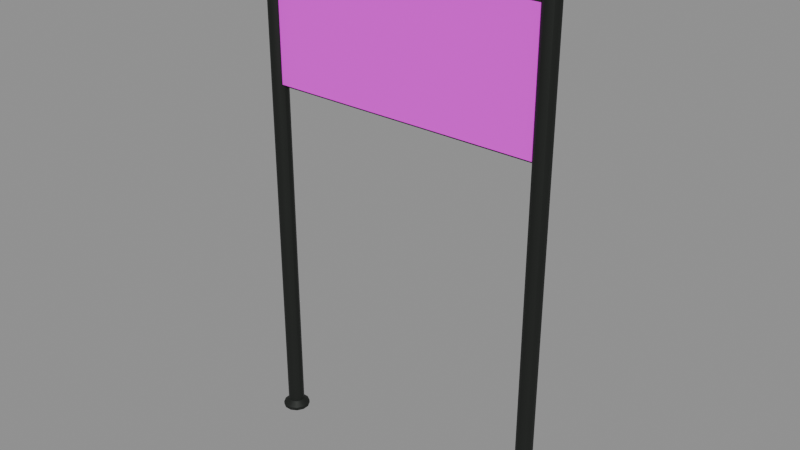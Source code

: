 # Source: cartel_plaza.blend  (saved by Blender 5.3.31; exported with 4.5.12 LTS)
import bpy
from mathutils import Matrix  # noqa: F401  (used for matrix-valued properties, if any)

bpy.ops.wm.read_factory_settings(use_empty=True)
scene = bpy.context.scene
scene.name = 'Scene'

# ---- images (referenced by path relative to the original .blend; pixels are not part of the script)
import os
ASSET_DIR = os.environ.get("B2B_ASSET_DIR", "")  # directory of the original .blend (textures are referenced by path, not embedded)
HERE = os.path.dirname(os.path.abspath(__file__))  # packed textures are extracted next to this script under _unpacked/

def load_image(name, relpath, width, height, colorspace="sRGB"):
    """Load a texture the original file referenced (path relative to the .blend, or extracted next to this script)."""
    p = next((c for c in (os.path.join(HERE, relpath), os.path.join(ASSET_DIR, relpath)) if relpath and os.path.exists(c)), "")
    if p:
        img = bpy.data.images.load(p, check_existing=True)
        img.name = name
    else:  # same state as the original file: an image datablock whose file is absent (Cycles renders it pink)
        img = bpy.data.images.new(name, width, height)
        img.source = "FILE"
        img.filepath = "//" + (relpath or name)
    img.colorspace_settings.name = colorspace
    return img
img_cartel_plaza_png = load_image('cartel_plaza.png', 'cartel_plaza.png', 1024, 1024, 'sRGB')

# ---- materials (node trees are filled in below, after node groups)
mat_m_hierro = bpy.data.materials.new('M_Hierro')
mat_m_hierro.diffuse_color = (0.01938, 0.02217, 0.01938, 1.0)
mat_t_cartel_plaza = bpy.data.materials.new('T_cartel_plaza')

# ---- material node trees
mat_m_hierro.use_nodes = True; mat_m_hierro.node_tree.nodes.clear()
_N = mat_m_hierro.node_tree.nodes; _L = mat_m_hierro.node_tree.links
n0 = _N.new('ShaderNodeBsdfPrincipled'); n0.name = 'Principled BSDF'; n0.location = (-200, 100)
n0.inputs[0].default_value = (0.01938, 0.02217, 0.01938, 1.0)
n0.inputs[1].default_value = 0.5
n0.inputs[2].default_value = 0.6
n0.inputs[10].default_value = 0.005
n1 = _N.new('ShaderNodeOutputMaterial'); n1.name = 'Material Output'; n1.location = (200, 100)
_L.new(n0.outputs[0], n1.inputs[0])
n1.is_active_output = True
mat_t_cartel_plaza.use_nodes = True; mat_t_cartel_plaza.node_tree.nodes.clear()
_N = mat_t_cartel_plaza.node_tree.nodes; _L = mat_t_cartel_plaza.node_tree.links
n0 = _N.new('ShaderNodeBsdfPrincipled'); n0.name = 'Principled BSDF'; n0.location = (-200, 100)
n0.inputs[2].default_value = 0.7
n0.inputs[10].default_value = 0.005
n1 = _N.new('ShaderNodeOutputMaterial'); n1.name = 'Material Output'; n1.location = (200, 100)
n2 = _N.new('ShaderNodeTexImage'); n2.name = 'Image Texture'; n2.location = (0, 0)
n2.image = img_cartel_plaza_png
_L.new(n0.outputs[0], n1.inputs[0])
_L.new(n2.outputs[0], n0.inputs[0])
n1.is_active_output = True

# ---- meshes
me_cartel_plaza_cuerpo = bpy.data.meshes.new('cartel_plaza_cuerpo')
me_cartel_plaza_cuerpo.from_pydata([(-0.5366, 0.05, 0.0), (-0.5134, 0.0366, 0.0), (-0.5, 0.0134, 0.0), (-0.5, -0.0134, 0.0), (-0.5134, -0.0366, 0.0), (-0.5366, -0.05, 0.0), (-0.5634, -0.05, 0.0), (-0.5866, -0.0366, 0.0), (-0.6, -0.0134, 0.0), (-0.6, 0.0134, 0.0), (-0.5866, 0.0366, 0.0), (-0.5634, 0.05, 0.0), (-0.5366, 0.05, 0.012), (-0.5134, 0.0366, 0.012), (-0.5, 0.0134, 0.012), (-0.5, -0.0134, 0.012), (-0.5134, -0.0366, 0.012), (-0.5366, -0.05, 0.012), (-0.5634, -0.05, 0.012), (-0.5866, -0.0366, 0.012), (-0.6, -0.0134, 0.012), (-0.6, 0.0134, 0.012), (-0.5866, 0.0366, 0.012), (-0.5634, 0.05, 0.012), (-0.542, 0.03, 0.03), (-0.528, 0.02196, 0.03), (-0.52, 0.008038, 0.03), (-0.52, -0.008038, 0.03), (-0.528, -0.02196, 0.03), (-0.542, -0.03, 0.03), (-0.558, -0.03, 0.03), (-0.572, -0.02196, 0.03), (-0.58, -0.008038, 0.03), (-0.58, 0.008038, 0.03), (-0.572, 0.02196, 0.03), (-0.558, 0.03, 0.03), (-0.542, 0.03, 1.97), (-0.528, 0.02196, 1.97), (-0.52, 0.008038, 1.97), (-0.52, -0.008038, 1.97), (-0.528, -0.02196, 1.97), (-0.542, -0.03, 1.97), (-0.558, -0.03, 1.97), (-0.572, -0.02196, 1.97), (-0.58, -0.008038, 1.97), (-0.58, 0.008038, 1.97), (-0.572, 0.02196, 1.97), (-0.558, 0.03, 1.97), (-0.5398, 0.038, 1.978), (-0.5222, 0.02782, 1.978), (-0.512, 0.01018, 1.978), (-0.512, -0.01018, 1.978), (-0.5222, -0.02782, 1.978), (-0.5398, -0.038, 1.978), (-0.5602, -0.038, 1.978), (-0.5778, -0.02782, 1.978), (-0.588, -0.01018, 1.978), (-0.588, 0.01018, 1.978), (-0.5778, 0.02782, 1.978), (-0.5602, 0.038, 1.978), (-0.55, 0.0, 2.0), (0.5634, 0.05, 0.0), (0.5866, 0.0366, 0.0), (0.6, 0.0134, 0.0), (0.6, -0.0134, 0.0), (0.5866, -0.0366, 0.0), (0.5634, -0.05, 0.0), (0.5366, -0.05, 0.0), (0.5134, -0.0366, 0.0), (0.5, -0.0134, 0.0), (0.5, 0.0134, 0.0), (0.5134, 0.0366, 0.0), (0.5366, 0.05, 0.0), (0.5634, 0.05, 0.012), (0.5866, 0.0366, 0.012), (0.6, 0.0134, 0.012), (0.6, -0.0134, 0.012), (0.5866, -0.0366, 0.012), (0.5634, -0.05, 0.012), (0.5366, -0.05, 0.012), (0.5134, -0.0366, 0.012), (0.5, -0.0134, 0.012), (0.5, 0.0134, 0.012), (0.5134, 0.0366, 0.012), (0.5366, 0.05, 0.012), (0.558, 0.03, 0.03), (0.572, 0.02196, 0.03), (0.58, 0.008038, 0.03), (0.58, -0.008038, 0.03), (0.572, -0.02196, 0.03), (0.558, -0.03, 0.03), (0.542, -0.03, 0.03), (0.528, -0.02196, 0.03), (0.52, -0.008038, 0.03), (0.52, 0.008038, 0.03), (0.528, 0.02196, 0.03), (0.542, 0.03, 0.03), (0.558, 0.03, 1.97), (0.572, 0.02196, 1.97), (0.58, 0.008038, 1.97), (0.58, -0.008038, 1.97), (0.572, -0.02196, 1.97), (0.558, -0.03, 1.97), (0.542, -0.03, 1.97), (0.528, -0.02196, 1.97), (0.52, -0.008038, 1.97), (0.52, 0.008038, 1.97), (0.528, 0.02196, 1.97), (0.542, 0.03, 1.97), (0.5602, 0.038, 1.978), (0.5778, 0.02782, 1.978), (0.588, 0.01018, 1.978), (0.588, -0.01018, 1.978), (0.5778, -0.02782, 1.978), (0.5602, -0.038, 1.978), (0.5398, -0.038, 1.978), (0.5222, -0.02782, 1.978), (0.512, -0.01018, 1.978), (0.512, 0.01018, 1.978), (0.5222, 0.02782, 1.978), (0.5398, 0.038, 1.978), (0.55, 0.0, 2.0), (-0.532, -0.007, 1.38), (-0.532, -0.015, 1.388), (-0.54, -0.007, 1.388), (-0.532, -0.015, 1.872), (-0.532, -0.007, 1.88), (-0.54, -0.007, 1.872), (-0.532, 0.007, 1.38), (-0.54, 0.007, 1.388), (-0.532, 0.015, 1.388), (-0.532, 0.007, 1.88), (-0.532, 0.015, 1.872), (-0.54, 0.007, 1.872), (0.532, -0.007, 1.38), (0.54, -0.007, 1.388), (0.532, -0.015, 1.388), (0.532, -0.007, 1.88), (0.532, -0.015, 1.872), (0.54, -0.007, 1.872), (0.532, 0.007, 1.38), (0.532, 0.015, 1.388), (0.54, 0.007, 1.388), (0.532, 0.007, 1.88), (0.54, 0.007, 1.872), (0.532, 0.015, 1.872)], [], [(0, 12, 13, 1), (1, 13, 14, 2), (2, 14, 15, 3), (3, 15, 16, 4), (4, 16, 17, 5), (5, 17, 18, 6), (6, 18, 19, 7), (7, 19, 20, 8), (8, 20, 21, 9), (9, 21, 22, 10), (10, 22, 23, 11), (11, 23, 12, 0), (12, 24, 25, 13), (13, 25, 26, 14), (14, 26, 27, 15), (15, 27, 28, 16), (16, 28, 29, 17), (17, 29, 30, 18), (18, 30, 31, 19), (19, 31, 32, 20), (20, 32, 33, 21), (21, 33, 34, 22), (22, 34, 35, 23), (23, 35, 24, 12), (24, 36, 37, 25), (25, 37, 38, 26), (26, 38, 39, 27), (27, 39, 40, 28), (28, 40, 41, 29), (29, 41, 42, 30), (30, 42, 43, 31), (31, 43, 44, 32), (32, 44, 45, 33), (33, 45, 46, 34), (34, 46, 47, 35), (35, 47, 36, 24), (36, 48, 49, 37), (37, 49, 50, 38), (38, 50, 51, 39), (39, 51, 52, 40), (40, 52, 53, 41), (41, 53, 54, 42), (42, 54, 55, 43), (43, 55, 56, 44), (44, 56, 57, 45), (45, 57, 58, 46), (46, 58, 59, 47), (47, 59, 48, 36), (48, 60, 49), (49, 60, 50), (50, 60, 51), (51, 60, 52), (52, 60, 53), (53, 60, 54), (54, 60, 55), (55, 60, 56), (56, 60, 57), (57, 60, 58), (58, 60, 59), (59, 60, 48), (61, 73, 74, 62), (62, 74, 75, 63), (63, 75, 76, 64), (64, 76, 77, 65), (65, 77, 78, 66), (66, 78, 79, 67), (67, 79, 80, 68), (68, 80, 81, 69), (69, 81, 82, 70), (70, 82, 83, 71), (71, 83, 84, 72), (72, 84, 73, 61), (73, 85, 86, 74), (74, 86, 87, 75), (75, 87, 88, 76), (76, 88, 89, 77), (77, 89, 90, 78), (78, 90, 91, 79), (79, 91, 92, 80), (80, 92, 93, 81), (81, 93, 94, 82), (82, 94, 95, 83), (83, 95, 96, 84), (84, 96, 85, 73), (85, 97, 98, 86), (86, 98, 99, 87), (87, 99, 100, 88), (88, 100, 101, 89), (89, 101, 102, 90), (90, 102, 103, 91), (91, 103, 104, 92), (92, 104, 105, 93), (93, 105, 106, 94), (94, 106, 107, 95), (95, 107, 108, 96), (96, 108, 97, 85), (97, 109, 110, 98), (98, 110, 111, 99), (99, 111, 112, 100), (100, 112, 113, 101), (101, 113, 114, 102), (102, 114, 115, 103), (103, 115, 116, 104), (104, 116, 117, 105), (105, 117, 118, 106), (106, 118, 119, 107), (107, 119, 120, 108), (108, 120, 109, 97), (109, 121, 110), (110, 121, 111), (111, 121, 112), (112, 121, 113), (113, 121, 114), (114, 121, 115), (115, 121, 116), (116, 121, 117), (117, 121, 118), (118, 121, 119), (119, 121, 120), (120, 121, 109), (122, 123, 124), (125, 126, 127), (128, 129, 130), (131, 132, 133), (134, 135, 136), (137, 138, 139), (140, 141, 142), (143, 144, 145), (128, 122, 124, 129), (123, 125, 127, 124), (126, 131, 133, 127), (132, 130, 129, 133), (140, 128, 130, 141), (131, 143, 145, 132), (144, 142, 141, 145), (134, 140, 142, 135), (143, 137, 139, 144), (138, 136, 135, 139), (122, 134, 136, 123), (137, 126, 125, 138), (128, 140, 134, 122), (124, 127, 133, 129), (136, 138, 125, 123), (143, 131, 126, 137), (130, 132, 145, 141), (142, 144, 139, 135)])
me_cartel_plaza_cuerpo.polygons.foreach_set('use_smooth', [True] * 146)
me_cartel_plaza_cuerpo.polygons.foreach_set('material_index', [0, 0, 0, 0, 0, 0, 0, 0, 0, 0, 0, 0, 0, 0, 0, 0, 0, 0, 0, 0, 0, 0, 0, 0, 0, 0, 0, 0, 0, 0, 0, 0, 0, 0, 0, 0, 0, 0, 0, 0, 0, 0, 0, 0, 0, 0, 0, 0, 0, 0, 0, 0, 0, 0, 0, 0, 0, 0, 0, 0, 0, 0, 0, 0, 0, 0, 0, 0, 0, 0, 0, 0, 0, 0, 0, 0, 0, 0, 0, 0, 0, 0, 0, 0, 0, 0, 0, 0, 0, 0, 0, 0, 0, 0, 0, 0, 0, 0, 0, 0, 0, 0, 0, 0, 0, 0, 0, 0, 0, 0, 0, 0, 0, 0, 0, 0, 0, 0, 0, 0, 0, 0, 0, 0, 0, 0, 0, 0, 0, 0, 0, 0, 0, 0, 0, 0, 0, 0, 0, 0, 0, 0, 1, 0, 1, 0])
_k = set([(0, 1), (0, 11), (1, 2), (1, 13), (2, 3), (3, 4), (4, 5), (4, 16), (5, 6), (6, 7), (7, 8), (7, 19), (8, 9), (9, 10), (10, 11), (10, 22), (12, 13), (12, 23), (13, 14), (14, 15), (15, 16), (16, 17), (17, 18), (18, 19), (19, 20), (20, 21), (21, 22), (22, 23), (24, 25), (24, 35), (25, 26), (26, 27), (26, 38), (27, 28), (27, 39), (28, 29), (29, 30), (30, 31), (31, 32), (31, 43), (32, 33), (33, 34), (34, 35), (34, 46), (36, 37), (36, 47), (37, 38), (38, 39), (39, 40), (40, 41), (41, 42), (42, 43), (43, 44), (44, 45), (45, 46), (46, 47), (48, 49), (48, 59), (49, 50), (50, 51), (51, 52), (52, 53), (53, 54), (54, 55), (55, 56), (56, 57), (57, 58), (58, 59), (61, 62), (61, 72), (62, 63), (62, 74), (63, 64), (64, 65), (65, 66), (65, 77), (66, 67), (67, 68), (68, 69), (68, 80), (69, 70), (70, 71), (71, 72), (71, 83), (73, 74), (73, 84), (74, 75), (75, 76), (76, 77), (77, 78), (78, 79), (79, 80), (80, 81), (81, 82), (82, 83), (83, 84), (85, 86), (85, 96), (86, 87), (86, 98), (87, 88), (88, 89), (89, 90), (89, 101), (90, 91), (91, 92), (92, 93), (93, 94), (93, 105), (94, 95), (94, 106), (95, 96), (97, 98), (97, 108), (98, 99), (99, 100), (100, 101), (101, 102), (102, 103), (103, 104), (104, 105), (105, 106), (106, 107), (107, 108), (109, 110), (109, 120), (110, 111), (111, 112), (112, 113), (113, 114), (114, 115), (115, 116), (116, 117), (117, 118), (118, 119), (119, 120), (122, 123), (122, 124), (122, 128), (122, 134), (123, 124), (123, 125), (123, 136), (124, 127), (124, 129), (125, 126), (125, 127), (125, 138), (126, 127), (126, 131), (126, 137), (127, 133), (128, 129), (128, 130), (128, 140), (129, 130), (129, 133), (130, 132), (130, 141), (131, 132), (131, 133), (131, 143), (132, 133), (132, 145), (134, 135), (134, 136), (134, 140), (135, 136), (135, 139), (135, 142), (136, 138), (137, 138), (137, 139), (137, 143), (138, 139), (139, 144), (140, 141), (140, 142), (141, 142), (141, 145), (142, 144), (143, 144), (143, 145), (144, 145)])
me_cartel_plaza_cuerpo.attributes.new('sharp_edge', 'BOOLEAN', 'EDGE').data.foreach_set('value', [ (min(e.vertices), max(e.vertices)) in _k for e in me_cartel_plaza_cuerpo.edges])
_uv = me_cartel_plaza_cuerpo.uv_layers.new(name='Float2')
_uv.uv.foreach_set('vector', [0.0, 0.0, 0.0, 0.0, 0.0, 0.0, 0.0, 0.0, 0.0, 0.0, 0.0, 0.0, 0.0, 0.0, 0.0, 0.0, 0.0, 0.0, 0.0, 0.0, 0.0, 0.0, 0.0, 0.0, 0.0, 0.0, 0.0, 0.0, 0.0, 0.0, 0.0, 0.0, 0.0, 0.0, 0.0, 0.0, 0.0, 0.0, 0.0, 0.0, 0.0, 0.0, 0.0, 0.0, 0.0, 0.0, 0.0, 0.0, 0.0, 0.0, 0.0, 0.0, 0.0, 0.0, 0.0, 0.0, 0.0, 0.0, 0.0, 0.0, 0.0, 0.0, 0.0, 0.0, 0.0, 0.0, 0.0, 0.0, 0.0, 0.0, 0.0, 0.0, 0.0, 0.0, 0.0, 0.0, 0.0, 0.0, 0.0, 0.0, 0.0, 0.0, 0.0, 0.0, 0.0, 0.0, 0.0, 0.0, 0.0, 0.0, 0.0, 0.0, 0.0, 0.0, 0.0, 0.0, 0.0, 0.0, 0.0, 0.0, 0.0, 0.0, 0.0, 0.0, 0.0, 0.0, 0.0, 0.0, 0.0, 0.0, 0.0, 0.0, 0.0, 0.0, 0.0, 0.0, 0.0, 0.0, 0.0, 0.0, 0.0, 0.0, 0.0, 0.0, 0.0, 0.0, 0.0, 0.0, 0.0, 0.0, 0.0, 0.0, 0.0, 0.0, 0.0, 0.0, 0.0, 0.0, 0.0, 0.0, 0.0, 0.0, 0.0, 0.0, 0.0, 0.0, 0.0, 0.0, 0.0, 0.0, 0.0, 0.0, 0.0, 0.0, 0.0, 0.0, 0.0, 0.0, 0.0, 0.0, 0.0, 0.0, 0.0, 0.0, 0.0, 0.0, 0.0, 0.0, 0.0, 0.0, 0.0, 0.0, 0.0, 0.0, 0.0, 0.0, 0.0, 0.0, 0.0, 0.0, 0.0, 0.0, 0.0, 0.0, 0.0, 0.0, 0.0, 0.0, 0.0, 0.0, 0.0, 0.0, 0.0, 0.0, 0.0, 0.0, 0.0, 0.0, 0.0, 0.0, 0.0, 0.0, 0.0, 0.0, 0.0, 0.0, 0.0, 0.0, 0.0, 0.0, 0.0, 0.0, 0.0, 0.0, 0.0, 0.0, 0.0, 0.0, 0.0, 0.0, 0.0, 0.0, 0.0, 0.0, 0.0, 0.0, 0.0, 0.0, 0.0, 0.0, 0.0, 0.0, 0.0, 0.0, 0.0, 0.0, 0.0, 0.0, 0.0, 0.0, 0.0, 0.0, 0.0, 0.0, 0.0, 0.0, 0.0, 0.0, 0.0, 0.0, 0.0, 0.0, 0.0, 0.0, 0.0, 0.0, 0.0, 0.0, 0.0, 0.0, 0.0, 0.0, 0.0, 0.0, 0.0, 0.0, 0.0, 0.0, 0.0, 0.0, 0.0, 0.0, 0.0, 0.0, 0.0, 0.0, 0.0, 0.0, 0.0, 0.0, 0.0, 0.0, 0.0, 0.0, 0.0, 0.0, 0.0, 0.0, 0.0, 0.0, 0.0, 0.0, 0.0, 0.0, 0.0, 0.0, 0.0, 0.0, 0.0, 0.0, 0.0, 0.0, 0.0, 0.0, 0.0, 0.0, 0.0, 0.0, 0.0, 0.0, 0.0, 0.0, 0.0, 0.0, 0.0, 0.0, 0.0, 0.0, 0.0, 0.0, 0.0, 0.0, 0.0, 0.0, 0.0, 0.0, 0.0, 0.0, 0.0, 0.0, 0.0, 0.0, 0.0, 0.0, 0.0, 0.0, 0.0, 0.0, 0.0, 0.0, 0.0, 0.0, 0.0, 0.0, 0.0, 0.0, 0.0, 0.0, 0.0, 0.0, 0.0, 0.0, 0.0, 0.0, 0.0, 0.0, 0.0, 0.0, 0.0, 0.0, 0.0, 0.0, 0.0, 0.0, 0.0, 0.0, 0.0, 0.0, 0.0, 0.0, 0.0, 0.0, 0.0, 0.0, 0.0, 0.0, 0.0, 0.0, 0.0, 0.0, 0.0, 0.0, 0.0, 0.0, 0.0, 0.0, 0.0, 0.0, 0.0, 0.0, 0.0, 0.0, 0.0, 0.0, 0.0, 0.0, 0.0, 0.0, 0.0, 0.0, 0.0, 0.0, 0.0, 0.0, 0.0, 0.0, 0.0, 0.0, 0.0, 0.0, 0.0, 0.0, 0.0, 0.0, 0.0, 0.0, 0.0, 0.0, 0.0, 0.0, 0.0, 0.0, 0.0, 0.0, 0.0, 0.0, 0.0, 0.0, 0.0, 0.0, 0.0, 0.0, 0.0, 0.0, 0.0, 0.0, 0.0, 0.0, 0.0, 0.0, 0.0, 0.0, 0.0, 0.0, 0.0, 0.0, 0.0, 0.0, 0.0, 0.0, 0.0, 0.0, 0.0, 0.0, 0.0, 0.0, 0.0, 0.0, 0.0, 0.0, 0.0, 0.0, 0.0, 0.0, 0.0, 0.0, 0.0, 0.0, 0.0, 0.0, 0.0, 0.0, 0.0, 0.0, 0.0, 0.0, 0.0, 0.0, 0.0, 0.0, 0.0, 0.0, 0.0, 0.0, 0.0, 0.0, 0.0, 0.0, 0.0, 0.0, 0.0, 0.0, 0.0, 0.0, 0.0, 0.0, 0.0, 0.0, 0.0, 0.0, 0.0, 0.0, 0.0, 0.0, 0.0, 0.0, 0.0, 0.0, 0.0, 0.0, 0.0, 0.0, 0.0, 0.0, 0.0, 0.0, 0.0, 0.0, 0.0, 0.0, 0.0, 0.0, 0.0, 0.0, 0.0, 0.0, 0.0, 0.0, 0.0, 0.0, 0.0, 0.0, 0.0, 0.0, 0.0, 0.0, 0.0, 0.0, 0.0, 0.0, 0.0, 0.0, 0.0, 0.0, 0.0, 0.0, 0.0, 0.0, 0.0, 0.0, 0.0, 0.0, 0.0, 0.0, 0.0, 0.0, 0.0, 0.0, 0.0, 0.0, 0.0, 0.0, 0.0, 0.0, 0.0, 0.0, 0.0, 0.0, 0.0, 0.0, 0.0, 0.0, 0.0, 0.0, 0.0, 0.0, 0.0, 0.0, 0.0, 0.0, 0.0, 0.0, 0.0, 0.0, 0.0, 0.0, 0.0, 0.0, 0.0, 0.0, 0.0, 0.0, 0.0, 0.0, 0.0, 0.0, 0.0, 0.0, 0.0, 0.0, 0.0, 0.0, 0.0, 0.0, 0.0, 0.0, 0.0, 0.0, 0.0, 0.0, 0.0, 0.0, 0.0, 0.0, 0.0, 0.0, 0.0, 0.0, 0.0, 0.0, 0.0, 0.0, 0.0, 0.0, 0.0, 0.0, 0.0, 0.0, 0.0, 0.0, 0.0, 0.0, 0.0, 0.0, 0.0, 0.0, 0.0, 0.0, 0.0, 0.0, 0.0, 0.0, 0.0, 0.0, 0.0, 0.0, 0.0, 0.0, 0.0, 0.0, 0.0, 0.0, 0.0, 0.0, 0.0, 0.0, 0.0, 0.0, 0.0, 0.0, 0.0, 0.0, 0.0, 0.0, 0.0, 0.0, 0.0, 0.0, 0.0, 0.0, 0.0, 0.0, 0.0, 0.0, 0.0, 0.0, 0.0, 0.0, 0.0, 0.0, 0.0, 0.0, 0.0, 0.0, 0.0, 0.0, 0.0, 0.0, 0.0, 0.0, 0.0, 0.0, 0.0, 0.0, 0.0, 0.0, 0.0, 0.0, 0.0, 0.0, 0.0, 0.0, 0.0, 0.0, 0.0, 0.0, 0.0, 0.0, 0.0, 0.0, 0.0, 0.0, 0.0, 0.0, 0.0, 0.0, 0.0, 0.0, 0.0, 0.0, 0.0, 0.0, 0.0, 0.0, 0.0, 0.0, 0.0, 0.0, 0.0, 0.0, 0.0, 0.0, 0.0, 0.0, 0.0, 0.0, 0.0, 0.0, 0.0, 0.0, 0.0, 0.0, 0.0, 0.0, 0.0, 0.0, 0.0, 0.0, 0.0, 0.0, 0.0, 0.0, 0.0, 0.0, 0.0, 0.0, 0.0, 0.0, 0.0, 0.0, 0.0, 0.0, 0.0, 0.0, 0.0, 0.0, 0.0, 0.0, 0.0, 0.0, 0.0, 0.0, 0.0, 0.0, 0.0, 0.0, 0.0, 0.0, 0.0, 0.0, 0.0, 0.0, 0.0, 0.0, 0.0, 0.0, 0.0, 0.0, 0.0, 0.0, 0.0, 0.0, 0.0, 0.0, 0.0, 0.0, 0.0, 0.0, 0.0, 0.0, 0.0, 0.0, 0.0, 0.0, 0.0, 0.0, 0.0, 0.0, 0.0, 0.0, 0.0, 0.0, 0.0, 0.0, 0.0, 0.0, 0.0, 0.0, 0.0, 0.0, 0.0, 0.0, 0.0, 0.0, 0.0, 0.0, 0.0, 0.0, 0.0, 0.0, 0.0, 0.0, 0.0, 0.0, 0.0, 0.0, 0.0, 0.0, 0.0, 0.0, 0.0, 0.0, 0.0, 0.0, 0.0, 0.0, 0.0, 0.0, 0.0, 0.0, 0.0, 0.0, 0.0, 0.0, 0.0, 0.0, 0.0, 0.0, 0.0, 0.0, 0.0, 0.0, 0.0, 0.0, 0.0, 0.0, 0.0, 0.0, 0.0, 0.0, 0.0, 0.0, 0.0, 0.0, 0.0, 0.0, 0.0, 0.0, 0.0, 0.0, 0.0, 0.0, 0.0, 0.0, 0.0, 0.0, 0.0, 0.0, 0.0, 0.0, 0.0, 0.0, 0.0, 0.0, 0.0, 0.0, 0.0, 0.0, 0.0, 0.0, 0.0, 0.0, 0.0, 0.0, 0.0, 0.0, 0.0, 0.0, 0.0, 0.0, 0.0, 0.0, 0.0, 0.0, 0.0, 0.0, 0.0, 0.0, 0.0, 0.0, 0.0, 0.0, 0.0, 0.0, 0.0, 0.0, 0.0, 0.0, 0.0, 0.0, 0.0, 0.0, 0.0, 0.0, 0.0, 0.0, 0.0, 0.0, 0.0, 0.0, 0.0, 0.0, 0.0, 0.0, 0.0, 0.0, 0.0, 0.0, 0.0, 0.0, 0.0, 0.0, 0.0, 0.0, 0.0, 0.0, 0.0, 0.0, 0.0, 0.0, 0.0, 0.0, 0.0, 0.0, 0.0, 0.0, 0.0, 0.0, 0.0, 0.0, 0.0, 0.0, 0.0, 0.0, 0.0, 0.0, 0.0, 0.0, 0.0, 0.0, 0.0, 0.0, 0.0, 0.0, 0.0, 0.0, 0.0, 0.0, 0.0, 0.0, 0.0, 0.0, 0.0, 0.0, 0.0, 0.0, 0.0, 0.0, 0.0, 0.0, 0.0, 0.0, 0.0, 0.0, 0.0, 0.0, 0.0, 0.0, 0.0, 0.0, 0.0, 0.0, 0.0, 0.0, 0.0, 0.0, 0.0, 0.0, 0.0, 0.0, 0.0, 0.0, 0.0, 0.0, 0.0, 0.0, 0.0, 0.0, 0.0, 0.0, 0.0, 0.0, 0.0, 0.0, 0.0, 0.0, 0.0, 0.0, 0.0, 0.0, 0.0, 0.0, 0.0, 0.0, 0.0, 0.0, 0.0, 0.0, 0.0, 0.0, 0.0, 0.0, 0.0, 0.0, 0.0, 0.0, 0.0, 0.0, 0.0, 0.0, 0.0, 0.0, 0.0, 0.0, 0.0, 0.0, 0.0, 0.0, 0.0, 0.0, 0.0, 0.0, 1.0, 0.0, 1.0, 1.0, 0.0, 1.0, 0.0, 0.0, 0.0, 0.0, 0.0, 0.0, 0.0, 0.0, 0.0, 0.0, 1.0, 0.0, 1.0, 1.0, 0.0, 1.0, 0.0, 0.0, 0.0, 0.0, 0.0, 0.0, 0.0, 0.0, 0.0, 0.0])
me_cartel_plaza_cuerpo.materials.append(mat_m_hierro)
me_cartel_plaza_cuerpo.materials.append(mat_t_cartel_plaza)
me_cartel_plaza_cuerpo.update()
me_cartel_plaza_colonly = bpy.data.meshes.new('cartel_plaza-colonly')
me_cartel_plaza_colonly.from_pydata([(-0.6, -0.05, 0.0), (-0.6, -0.05, 2.0), (-0.6, 0.05, 0.0), (-0.6, 0.05, 2.0), (0.6, -0.05, 0.0), (0.6, -0.05, 2.0), (0.6, 0.05, 0.0), (0.6, 0.05, 2.0)], [], [(0, 1, 3, 2), (2, 3, 7, 6), (6, 7, 5, 4), (4, 5, 1, 0), (2, 6, 4, 0), (7, 3, 1, 5)])
me_cartel_plaza_colonly.update()

# ---- objects
ob_cartel_plaza_cuerpo = bpy.data.objects.new('cartel_plaza_cuerpo', me_cartel_plaza_cuerpo)
ob_cartel_plaza_colonly = bpy.data.objects.new('cartel_plaza-colonly', me_cartel_plaza_colonly)
ob_cartel_plaza = bpy.data.objects.new('cartel_plaza', None)

# ---- transforms, parenting, visibility, modifiers, constraints
ob_cartel_plaza_cuerpo.parent = ob_cartel_plaza
ob_cartel_plaza_cuerpo.location = (0.0, 0.0, 0.0)
ob_cartel_plaza_colonly.parent = ob_cartel_plaza
ob_cartel_plaza_colonly.location = (0.0, 0.0, 0.0)
ob_cartel_plaza_colonly.hide_render = True
ob_cartel_plaza_colonly.display_type = 'WIRE'
ob_cartel_plaza.location = (0.0, 0.0, 0.0)
ob_cartel_plaza.empty_display_size = 0.1

# ---- collection membership
scene.collection.objects.link(ob_cartel_plaza_cuerpo)
scene.collection.objects.link(ob_cartel_plaza_colonly)
scene.collection.objects.link(ob_cartel_plaza)

# ---- scene / render settings (as saved in the file)
scene.frame_start = 1; scene.frame_end = 250; scene.frame_set(1)
scene.render.engine = 'BLENDER_EEVEE_NEXT'
scene.render.bake_bias = 0.0
scene.render.bake_samples = 0
scene.render.compositor_device = 'GPU'
scene.eevee.use_volume_custom_range = False
scene.eevee.fast_gi_thickness_near = 0.1
scene.eevee.fast_gi_thickness_far = 0.0
scene.eevee.ray_tracing_options.screen_trace_thickness = 0.1
bpy.context.view_layer.update()

# ---- added for rendering (the .blend has no active camera and no usable light): camera, sun + grey world if the file has none
cam_auto = bpy.data.cameras.new('AutoCamera')
cam_auto.lens = 50.0
cam_auto.sensor_width = 36.0
cam_auto.clip_end = 1000.0
ob_auto_camera = bpy.data.objects.new('AutoCamera', cam_auto)
scene.collection.objects.link(ob_auto_camera)
ob_auto_camera.location = (2.15996, -2.59195, 2.72797)
ob_auto_camera.rotation_euler = (1.09748, -7.21219e-08, 0.694738)
scene.camera = ob_auto_camera
light_auto_sun = bpy.data.lights.new('AutoSun', 'SUN')
light_auto_sun.energy = 3.0
light_auto_sun.angle = 0.0523599
ob_auto_sun = bpy.data.objects.new('AutoSun', light_auto_sun)
scene.collection.objects.link(ob_auto_sun)
ob_auto_sun.rotation_euler = (0.872665, 0.174533, 0.523599)
if scene.world is None:
    world_auto = bpy.data.worlds.new('AutoWorld')
    world_auto.color = (0.3, 0.3, 0.3)
    scene.world = world_auto
bpy.context.view_layer.update()

